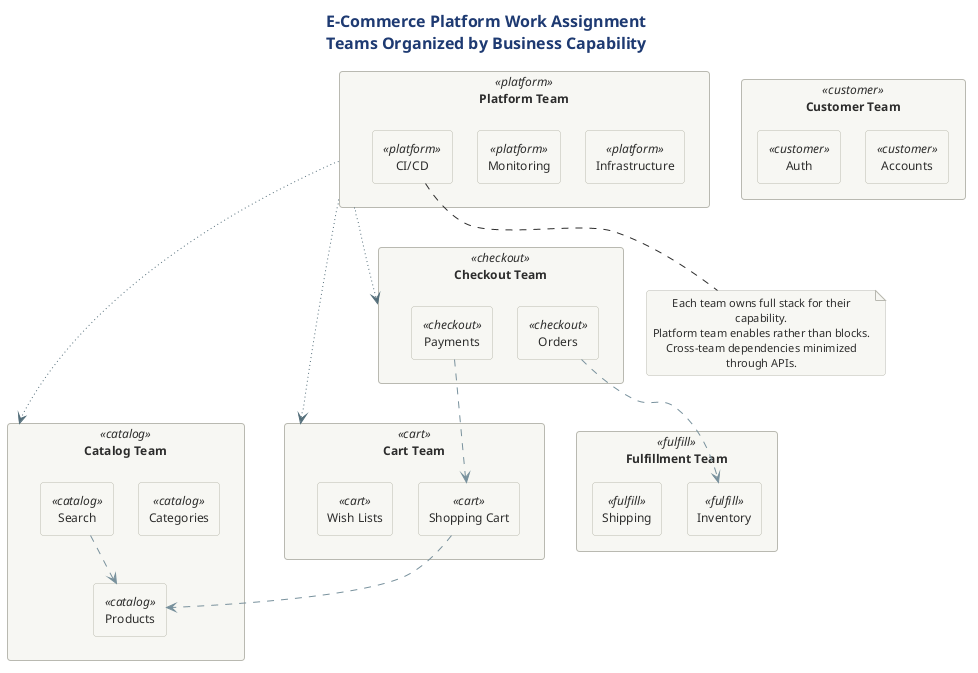

The diagram above was rendered by PlantUML. Its source (embedded in the PNG):
@startuml 09-ecommerce-example
!include ../../../../../../tooling/styles/plantuml/structural/component-diagram-style.iuml

skinparam nodesep 25
skinparam ranksep 20

title <b>E-Commerce Platform Work Assignment</b>\nTeams Organized by Business Capability

rectangle "**Catalog Team**" as cat_team <<catalog>> {
    rectangle "Products" as prod <<catalog>>
    rectangle "Categories" as cat <<catalog>>
    rectangle "Search" as search <<catalog>>
}

rectangle "**Cart Team**" as cart_team <<cart>> {
    rectangle "Shopping Cart" as cart <<cart>>
    rectangle "Wish Lists" as wish <<cart>>
}

rectangle "**Checkout Team**" as check_team <<checkout>> {
    rectangle "Payments" as pay <<checkout>>
    rectangle "Orders" as ord <<checkout>>
}

rectangle "**Fulfillment Team**" as fulfill_team <<fulfill>> {
    rectangle "Inventory" as inv <<fulfill>>
    rectangle "Shipping" as ship <<fulfill>>
}

rectangle "**Customer Team**" as cust_team <<customer>> {
    rectangle "Accounts" as acct <<customer>>
    rectangle "Auth" as auth <<customer>>
}

rectangle "**Platform Team**" as plat_team <<platform>> {
    rectangle "Infrastructure" as infra <<platform>>
    rectangle "Monitoring" as mon <<platform>>
    rectangle "CI/CD" as cicd <<platform>>
}

search -[#78909C,dashed]-> prod
cart -[#78909C,dashed]-> prod
pay -[#78909C,dashed]-> cart
ord -[#78909C,dashed]-> inv

plat_team -[#546E7A,dotted]-> cat_team
plat_team -[#546E7A,dotted]-> cart_team
plat_team -[#546E7A,dotted]-> check_team

note bottom
  Each team owns full stack for their capability.
  Platform team enables rather than blocks.
  Cross-team dependencies minimized through APIs.
end note

@enduml